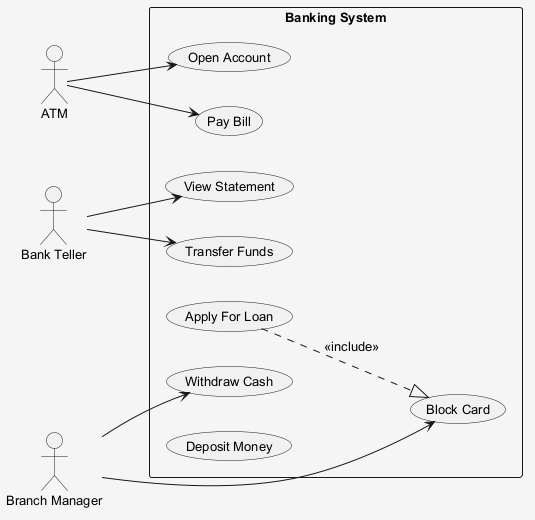

The diagram above was rendered by PlantUML. Its source (embedded in the PNG):
@startuml
skinparam shadowing false
skinparam backgroundColor #F5F5F5
skinparam defaultFontSize 13
left to right direction
actor "ATM" as ATM
actor "Branch Manager" as BranchManager
actor "Bank Teller" as BankTeller
rectangle "Banking System" {
  usecase "Open Account" as UC_OpenAccount
  usecase "Transfer Funds" as UC_TransferFunds
  usecase "View Statement" as UC_ViewStatement
  usecase "Pay Bill" as UC_PayBill
  usecase "Apply For Loan" as UC_ApplyForLoan
  usecase "Block Card" as UC_BlockCard
  usecase "Withdraw Cash" as UC_WithdrawCash
  usecase "Deposit Money" as UC_DepositMoney
}
ATM --> UC_OpenAccount
ATM --> UC_PayBill
BranchManager --> UC_WithdrawCash
BranchManager --> UC_BlockCard
BankTeller --> UC_TransferFunds
BankTeller --> UC_ViewStatement
UC_ApplyForLoan ..|> UC_BlockCard : <<include>>
@enduml